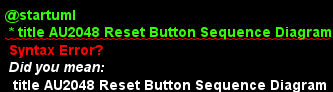

The diagram above was rendered by PlantUML. Its source (embedded in the PNG):
@startuml
 * title AU2048 Reset Button Sequence Diagram
 *
 * actor User
 * entity MainActivity as MA
 * control Controller as C
 * entity MainActivityFragment as MAF
 * participant BoardView as BV
 * database Model as M
 *
 * create MA
 * User -> MA : Starts App
 * create C
 * activate MA
 * MA -> C : onCreate()
 * activate C
 * create MAF
 * MA -> MAF : onCreate()
 * activate MAF
 * create BV
 * MAF -> BV : onCreateView()
 * activate BV
 *
 * loop watntstoContinue == true
 * User ->MA: Press Reset
 * MA-> C: ResetClick(View)
 * C->C: reset()
 * C -> M : setArr()
 * C -> M : setScore()
 * M --> C : doesWantToContinue()
 * MA -> MAF : setupArrView()
 * MA -> MAF : setArrView()
 * MAF -> BV : onCreateView()
 * BV --> MAF : BoardView
 *
 * deactivate BV
 * deactivate MAF
 * deactivate C
 * end play
 * BV <- MAF : onDestroy()
 * destroy BV
 * MA -> MAF : onDestroy()
 * destroy MAF
 * deactivate MA
 * destroy MA
 @enduml